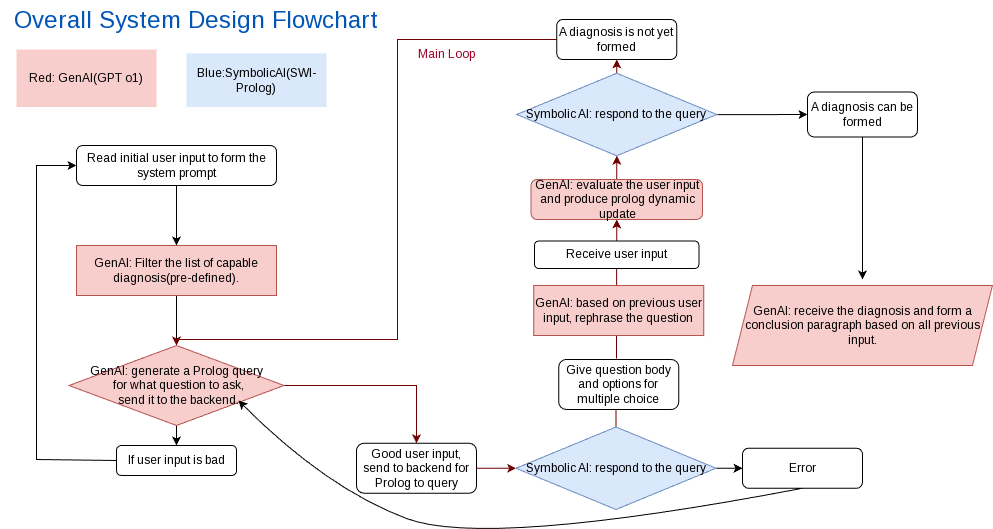

The diagram above was exported from draw.io. Its source (the exported page's mxGraphModel, read from the mxfile embedded in the PNG):
<mxGraphModel dx="467" dy="1675" grid="1" gridSize="10" guides="1" tooltips="1" connect="1" arrows="1" fold="1" page="1" pageScale="1" pageWidth="827" pageHeight="1169" math="0" shadow="0">
  <root>
    <mxCell id="WIyWlLk6GJQsqaUBKTNV-0" />
    <mxCell id="WIyWlLk6GJQsqaUBKTNV-1" parent="WIyWlLk6GJQsqaUBKTNV-0" />
    <mxCell id="ZzDTq6lOjhLWThacsCUU-59" value="" style="endArrow=classic;html=1;rounded=0;entryX=0.5;entryY=1;entryDx=0;entryDy=0;fillColor=#a20025;strokeColor=#6F0000;" parent="WIyWlLk6GJQsqaUBKTNV-1" target="ZzDTq6lOjhLWThacsCUU-40" edge="1">
      <mxGeometry width="50" height="50" relative="1" as="geometry">
        <mxPoint x="640" y="239" as="sourcePoint" />
        <mxPoint x="480" y="109" as="targetPoint" />
      </mxGeometry>
    </mxCell>
    <mxCell id="72F8S_mMyQI3p9RNaD4v-8" style="edgeStyle=orthogonalEdgeStyle;rounded=0;orthogonalLoop=1;jettySize=auto;html=1;exitX=0.5;exitY=1;exitDx=0;exitDy=0;entryX=0.5;entryY=0;entryDx=0;entryDy=0;" parent="WIyWlLk6GJQsqaUBKTNV-1" source="WIyWlLk6GJQsqaUBKTNV-3" target="72F8S_mMyQI3p9RNaD4v-6" edge="1">
      <mxGeometry relative="1" as="geometry" />
    </mxCell>
    <mxCell id="WIyWlLk6GJQsqaUBKTNV-3" value="Read initial user input to form the system prompt" style="rounded=1;whiteSpace=wrap;html=1;fontSize=12;glass=0;strokeWidth=1;shadow=0;" parent="WIyWlLk6GJQsqaUBKTNV-1" vertex="1">
      <mxGeometry x="100" y="26" width="200" height="40" as="geometry" />
    </mxCell>
    <mxCell id="72F8S_mMyQI3p9RNaD4v-2" value="Red: GenAI(GPT o1)" style="rounded=0;whiteSpace=wrap;html=1;fillColor=#f8cecc;strokeColor=none;gradientColor=none;" parent="WIyWlLk6GJQsqaUBKTNV-1" vertex="1">
      <mxGeometry x="40" y="-70" width="140" height="57.5" as="geometry" />
    </mxCell>
    <mxCell id="72F8S_mMyQI3p9RNaD4v-3" value="&lt;div&gt;Blue:SymbolicAI(SWI-Prolog)&lt;/div&gt;" style="rounded=0;whiteSpace=wrap;html=1;fillColor=#dae8fc;strokeColor=none;" parent="WIyWlLk6GJQsqaUBKTNV-1" vertex="1">
      <mxGeometry x="210" y="-66.25" width="140" height="53.75" as="geometry" />
    </mxCell>
    <mxCell id="72F8S_mMyQI3p9RNaD4v-5" style="edgeStyle=orthogonalEdgeStyle;rounded=0;orthogonalLoop=1;jettySize=auto;html=1;exitX=0.5;exitY=1;exitDx=0;exitDy=0;" parent="WIyWlLk6GJQsqaUBKTNV-1" edge="1">
      <mxGeometry relative="1" as="geometry">
        <mxPoint x="40" y="20" as="sourcePoint" />
        <mxPoint x="40" y="20" as="targetPoint" />
      </mxGeometry>
    </mxCell>
    <mxCell id="72F8S_mMyQI3p9RNaD4v-10" style="edgeStyle=orthogonalEdgeStyle;rounded=0;orthogonalLoop=1;jettySize=auto;html=1;entryX=0.5;entryY=0;entryDx=0;entryDy=0;" parent="WIyWlLk6GJQsqaUBKTNV-1" source="72F8S_mMyQI3p9RNaD4v-6" target="72F8S_mMyQI3p9RNaD4v-33" edge="1">
      <mxGeometry relative="1" as="geometry">
        <mxPoint x="200" y="216" as="targetPoint" />
      </mxGeometry>
    </mxCell>
    <mxCell id="72F8S_mMyQI3p9RNaD4v-6" value="GenAI: Filter the list of capable diagnosis(pre-defined)." style="rounded=0;whiteSpace=wrap;html=1;fillColor=#f8cecc;strokeColor=#b85450;" parent="WIyWlLk6GJQsqaUBKTNV-1" vertex="1">
      <mxGeometry x="100" y="126" width="200" height="50" as="geometry" />
    </mxCell>
    <mxCell id="72F8S_mMyQI3p9RNaD4v-25" value="" style="edgeStyle=orthogonalEdgeStyle;rounded=0;orthogonalLoop=1;jettySize=auto;html=1;fillColor=#a20025;strokeColor=#6F0000;" parent="WIyWlLk6GJQsqaUBKTNV-1" source="72F8S_mMyQI3p9RNaD4v-15" target="72F8S_mMyQI3p9RNaD4v-24" edge="1">
      <mxGeometry relative="1" as="geometry" />
    </mxCell>
    <mxCell id="ZzDTq6lOjhLWThacsCUU-43" value="" style="edgeStyle=orthogonalEdgeStyle;rounded=0;orthogonalLoop=1;jettySize=auto;html=1;" parent="WIyWlLk6GJQsqaUBKTNV-1" source="72F8S_mMyQI3p9RNaD4v-15" target="72F8S_mMyQI3p9RNaD4v-23" edge="1">
      <mxGeometry relative="1" as="geometry" />
    </mxCell>
    <mxCell id="72F8S_mMyQI3p9RNaD4v-15" value="Symbolic AI: respond to the query" style="rhombus;whiteSpace=wrap;html=1;fillColor=#dae8fc;strokeColor=#6c8ebf;" parent="WIyWlLk6GJQsqaUBKTNV-1" vertex="1">
      <mxGeometry x="540.25" y="-46.25" width="200" height="82.5" as="geometry" />
    </mxCell>
    <mxCell id="72F8S_mMyQI3p9RNaD4v-30" value="" style="edgeStyle=orthogonalEdgeStyle;rounded=0;orthogonalLoop=1;jettySize=auto;html=1;" parent="WIyWlLk6GJQsqaUBKTNV-1" source="72F8S_mMyQI3p9RNaD4v-23" edge="1">
      <mxGeometry relative="1" as="geometry">
        <mxPoint x="886" y="160" as="targetPoint" />
      </mxGeometry>
    </mxCell>
    <mxCell id="72F8S_mMyQI3p9RNaD4v-23" value="A diagnosis can be formed" style="rounded=1;whiteSpace=wrap;html=1;" parent="WIyWlLk6GJQsqaUBKTNV-1" vertex="1">
      <mxGeometry x="831" y="-27.5" width="110" height="45" as="geometry" />
    </mxCell>
    <mxCell id="ZzDTq6lOjhLWThacsCUU-45" style="edgeStyle=orthogonalEdgeStyle;rounded=0;orthogonalLoop=1;jettySize=auto;html=1;fillColor=#a20025;strokeColor=#6F0000;entryX=0.5;entryY=0;entryDx=0;entryDy=0;" parent="WIyWlLk6GJQsqaUBKTNV-1" target="72F8S_mMyQI3p9RNaD4v-33" edge="1">
      <mxGeometry relative="1" as="geometry">
        <mxPoint x="250" y="310" as="targetPoint" />
        <mxPoint x="580.25" y="-80" as="sourcePoint" />
        <Array as="points">
          <mxPoint x="421" y="-80" />
          <mxPoint x="421" y="220" />
          <mxPoint x="200" y="220" />
        </Array>
      </mxGeometry>
    </mxCell>
    <mxCell id="72F8S_mMyQI3p9RNaD4v-24" value="A diagnosis is not yet formed" style="rounded=1;whiteSpace=wrap;html=1;" parent="WIyWlLk6GJQsqaUBKTNV-1" vertex="1">
      <mxGeometry x="580.25" y="-100" width="120" height="40" as="geometry" />
    </mxCell>
    <mxCell id="72F8S_mMyQI3p9RNaD4v-29" value="GenAI: receive the diagnosis and form a conclusion paragraph based on all previous input." style="shape=parallelogram;perimeter=parallelogramPerimeter;whiteSpace=wrap;html=1;fixedSize=1;fillColor=#f8cecc;strokeColor=#b85450;" parent="WIyWlLk6GJQsqaUBKTNV-1" vertex="1">
      <mxGeometry x="756" y="166" width="260" height="80" as="geometry" />
    </mxCell>
    <mxCell id="72F8S_mMyQI3p9RNaD4v-35" value="" style="edgeStyle=orthogonalEdgeStyle;rounded=0;orthogonalLoop=1;jettySize=auto;html=1;" parent="WIyWlLk6GJQsqaUBKTNV-1" source="72F8S_mMyQI3p9RNaD4v-33" target="72F8S_mMyQI3p9RNaD4v-34" edge="1">
      <mxGeometry relative="1" as="geometry" />
    </mxCell>
    <mxCell id="ZzDTq6lOjhLWThacsCUU-31" value="" style="edgeStyle=orthogonalEdgeStyle;rounded=0;orthogonalLoop=1;jettySize=auto;html=1;fillColor=#a20025;strokeColor=#6F0000;" parent="WIyWlLk6GJQsqaUBKTNV-1" source="72F8S_mMyQI3p9RNaD4v-33" target="72F8S_mMyQI3p9RNaD4v-42" edge="1">
      <mxGeometry relative="1" as="geometry" />
    </mxCell>
    <mxCell id="72F8S_mMyQI3p9RNaD4v-33" value="&lt;div&gt;GenAI: generate a Prolog query&lt;/div&gt;&lt;div&gt;&amp;nbsp;for what question to ask,&lt;/div&gt;&lt;div&gt;&amp;nbsp;send it to the backend.&lt;/div&gt;" style="rhombus;whiteSpace=wrap;html=1;fillColor=#f8cecc;strokeColor=#b85450;" parent="WIyWlLk6GJQsqaUBKTNV-1" vertex="1">
      <mxGeometry x="92.5" y="226" width="215" height="80" as="geometry" />
    </mxCell>
    <mxCell id="72F8S_mMyQI3p9RNaD4v-34" value="If user input is bad" style="rounded=1;whiteSpace=wrap;html=1;" parent="WIyWlLk6GJQsqaUBKTNV-1" vertex="1">
      <mxGeometry x="140" y="326" width="120" height="30" as="geometry" />
    </mxCell>
    <mxCell id="ZzDTq6lOjhLWThacsCUU-2" value="" style="edgeStyle=orthogonalEdgeStyle;rounded=0;orthogonalLoop=1;jettySize=auto;html=1;fillColor=#a20025;strokeColor=#6F0000;" parent="WIyWlLk6GJQsqaUBKTNV-1" source="72F8S_mMyQI3p9RNaD4v-42" target="ZzDTq6lOjhLWThacsCUU-1" edge="1">
      <mxGeometry relative="1" as="geometry" />
    </mxCell>
    <mxCell id="72F8S_mMyQI3p9RNaD4v-42" value="&lt;div&gt;Good user input,&lt;/div&gt;&lt;div&gt;send to backend for Prolog to query&lt;/div&gt;" style="rounded=1;whiteSpace=wrap;html=1;" parent="WIyWlLk6GJQsqaUBKTNV-1" vertex="1">
      <mxGeometry x="380" y="323.75" width="120" height="50" as="geometry" />
    </mxCell>
    <mxCell id="ZzDTq6lOjhLWThacsCUU-6" style="edgeStyle=orthogonalEdgeStyle;rounded=0;orthogonalLoop=1;jettySize=auto;html=1;exitX=0.5;exitY=0;exitDx=0;exitDy=0;fillColor=#a20025;strokeColor=#6F0000;" parent="WIyWlLk6GJQsqaUBKTNV-1" source="ZzDTq6lOjhLWThacsCUU-1" target="ZzDTq6lOjhLWThacsCUU-3" edge="1">
      <mxGeometry relative="1" as="geometry" />
    </mxCell>
    <mxCell id="ZzDTq6lOjhLWThacsCUU-9" style="edgeStyle=orthogonalEdgeStyle;rounded=0;orthogonalLoop=1;jettySize=auto;html=1;exitX=1;exitY=0.5;exitDx=0;exitDy=0;entryX=0;entryY=0.5;entryDx=0;entryDy=0;" parent="WIyWlLk6GJQsqaUBKTNV-1" source="ZzDTq6lOjhLWThacsCUU-1" target="ZzDTq6lOjhLWThacsCUU-4" edge="1">
      <mxGeometry relative="1" as="geometry" />
    </mxCell>
    <mxCell id="ZzDTq6lOjhLWThacsCUU-1" value="Symbolic AI: respond to the query" style="rhombus;whiteSpace=wrap;html=1;fillColor=#dae8fc;strokeColor=#6c8ebf;" parent="WIyWlLk6GJQsqaUBKTNV-1" vertex="1">
      <mxGeometry x="539.5" y="307.5" width="200" height="82.5" as="geometry" />
    </mxCell>
    <mxCell id="ZzDTq6lOjhLWThacsCUU-3" value="Give question body and options for multiple choice" style="rounded=1;whiteSpace=wrap;html=1;" parent="WIyWlLk6GJQsqaUBKTNV-1" vertex="1">
      <mxGeometry x="582.25" y="240" width="120" height="50" as="geometry" />
    </mxCell>
    <mxCell id="ZzDTq6lOjhLWThacsCUU-4" value="Error" style="rounded=1;whiteSpace=wrap;html=1;" parent="WIyWlLk6GJQsqaUBKTNV-1" vertex="1">
      <mxGeometry x="766" y="328.75" width="120" height="40" as="geometry" />
    </mxCell>
    <mxCell id="ZzDTq6lOjhLWThacsCUU-27" value="" style="curved=1;endArrow=classic;html=1;rounded=0;exitX=0.5;exitY=1;exitDx=0;exitDy=0;entryX=0.788;entryY=0.688;entryDx=0;entryDy=0;entryPerimeter=0;" parent="WIyWlLk6GJQsqaUBKTNV-1" source="ZzDTq6lOjhLWThacsCUU-4" target="72F8S_mMyQI3p9RNaD4v-33" edge="1">
      <mxGeometry width="50" height="50" relative="1" as="geometry">
        <mxPoint x="440" y="439" as="sourcePoint" />
        <mxPoint x="490" y="389" as="targetPoint" />
        <Array as="points">
          <mxPoint x="510" y="429" />
          <mxPoint x="350" y="369" />
        </Array>
      </mxGeometry>
    </mxCell>
    <mxCell id="ZzDTq6lOjhLWThacsCUU-29" value="GenAI: based on previous user input, rephrase the question" style="rounded=0;whiteSpace=wrap;html=1;fillColor=#f8cecc;strokeColor=#b85450;" parent="WIyWlLk6GJQsqaUBKTNV-1" vertex="1">
      <mxGeometry x="557.25" y="166" width="170" height="50" as="geometry" />
    </mxCell>
    <mxCell id="ZzDTq6lOjhLWThacsCUU-60" value="" style="edgeStyle=orthogonalEdgeStyle;rounded=0;orthogonalLoop=1;jettySize=auto;html=1;fillColor=#a20025;strokeColor=#6F0000;" parent="WIyWlLk6GJQsqaUBKTNV-1" source="ZzDTq6lOjhLWThacsCUU-32" target="ZzDTq6lOjhLWThacsCUU-40" edge="1">
      <mxGeometry relative="1" as="geometry" />
    </mxCell>
    <mxCell id="ZzDTq6lOjhLWThacsCUU-32" value="Receive user input" style="rounded=1;whiteSpace=wrap;html=1;" parent="WIyWlLk6GJQsqaUBKTNV-1" vertex="1">
      <mxGeometry x="558" y="121.5" width="164.5" height="27.5" as="geometry" />
    </mxCell>
    <mxCell id="ZzDTq6lOjhLWThacsCUU-44" value="" style="edgeStyle=orthogonalEdgeStyle;rounded=0;orthogonalLoop=1;jettySize=auto;html=1;fillColor=#a20025;strokeColor=#6F0000;" parent="WIyWlLk6GJQsqaUBKTNV-1" source="ZzDTq6lOjhLWThacsCUU-40" target="72F8S_mMyQI3p9RNaD4v-15" edge="1">
      <mxGeometry relative="1" as="geometry" />
    </mxCell>
    <mxCell id="ZzDTq6lOjhLWThacsCUU-40" value="GenAI: evaluate the user input and produce prolog dynamic update" style="rounded=1;whiteSpace=wrap;html=1;fillColor=#f8cecc;strokeColor=#b85450;" parent="WIyWlLk6GJQsqaUBKTNV-1" vertex="1">
      <mxGeometry x="554.5" y="60" width="171.5" height="40" as="geometry" />
    </mxCell>
    <mxCell id="ZzDTq6lOjhLWThacsCUU-47" value="Main Loop" style="text;html=1;align=center;verticalAlign=middle;resizable=0;points=[];autosize=1;strokeColor=none;fillColor=none;fontColor=#A20025;labelBorderColor=none;" parent="WIyWlLk6GJQsqaUBKTNV-1" vertex="1">
      <mxGeometry x="430" y="-80" width="80" height="30" as="geometry" />
    </mxCell>
    <mxCell id="ZzDTq6lOjhLWThacsCUU-48" value="&lt;font style=&quot;font-size: 24px;&quot;&gt;Overall System Design Flowchart&lt;/font&gt;" style="text;html=1;align=center;verticalAlign=middle;resizable=0;points=[];autosize=1;strokeColor=none;fillColor=none;fontColor=#0055B7;" parent="WIyWlLk6GJQsqaUBKTNV-1" vertex="1">
      <mxGeometry x="24" y="-119" width="390" height="40" as="geometry" />
    </mxCell>
    <mxCell id="ZzDTq6lOjhLWThacsCUU-62" value="" style="endArrow=classic;html=1;rounded=0;exitX=0;exitY=0.5;exitDx=0;exitDy=0;entryX=0;entryY=0.5;entryDx=0;entryDy=0;" parent="WIyWlLk6GJQsqaUBKTNV-1" source="72F8S_mMyQI3p9RNaD4v-34" target="WIyWlLk6GJQsqaUBKTNV-3" edge="1">
      <mxGeometry width="50" height="50" relative="1" as="geometry">
        <mxPoint x="590" y="250" as="sourcePoint" />
        <mxPoint x="80" y="40" as="targetPoint" />
        <Array as="points">
          <mxPoint x="60" y="340" />
          <mxPoint x="60" y="46" />
        </Array>
      </mxGeometry>
    </mxCell>
  </root>
</mxGraphModel>